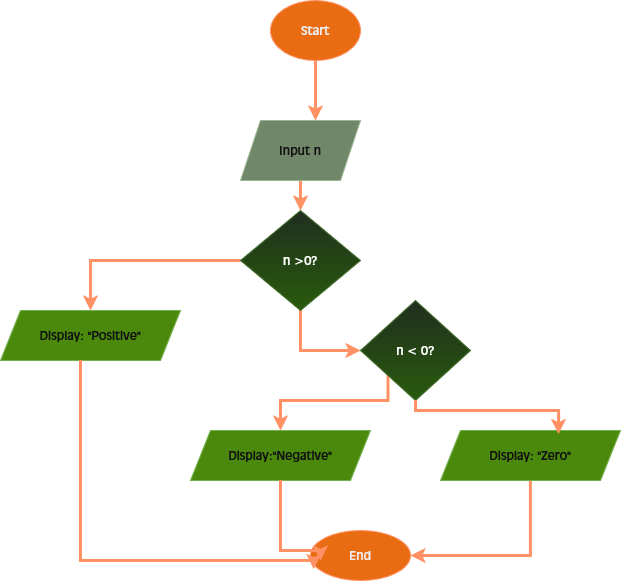

The diagram above was exported from draw.io. Its source (the exported page's mxGraphModel, read from the mxfile embedded in the PNG):
<mxGraphModel dx="1106" dy="566" grid="1" gridSize="10" guides="1" tooltips="1" connect="1" arrows="1" fold="1" page="1" pageScale="1" pageWidth="850" pageHeight="1100" background="light-dark(#FFFFFF,#FFFFFF)" math="0" shadow="0">
  <root>
    <mxCell id="0" />
    <mxCell id="1" parent="0" />
    <mxCell id="o6MRn2ACLBY07LePYbfe-3" value="Start" style="ellipse;whiteSpace=wrap;html=1;fillColor=#fa6800;fontColor=#000000;strokeColor=#C73500;" vertex="1" parent="1">
      <mxGeometry x="370" y="10" width="90" height="60" as="geometry" />
    </mxCell>
    <mxCell id="o6MRn2ACLBY07LePYbfe-12" style="edgeStyle=orthogonalEdgeStyle;rounded=0;orthogonalLoop=1;jettySize=auto;html=1;entryX=0.5;entryY=0;entryDx=0;entryDy=0;strokeWidth=3;fillColor=#fa6800;strokeColor=#C73500;" edge="1" parent="1" source="o6MRn2ACLBY07LePYbfe-4" target="o6MRn2ACLBY07LePYbfe-5">
      <mxGeometry relative="1" as="geometry" />
    </mxCell>
    <mxCell id="o6MRn2ACLBY07LePYbfe-4" value="Input n" style="shape=parallelogram;perimeter=parallelogramPerimeter;whiteSpace=wrap;html=1;fixedSize=1;fillColor=#6d8764;fontColor=#ffffff;strokeColor=#3A5431;" vertex="1" parent="1">
      <mxGeometry x="340" y="130" width="120" height="60" as="geometry" />
    </mxCell>
    <mxCell id="o6MRn2ACLBY07LePYbfe-13" style="edgeStyle=orthogonalEdgeStyle;rounded=0;orthogonalLoop=1;jettySize=auto;html=1;entryX=0.5;entryY=0;entryDx=0;entryDy=0;strokeWidth=3;fillColor=#fa6800;strokeColor=#C73500;" edge="1" parent="1" source="o6MRn2ACLBY07LePYbfe-5" target="o6MRn2ACLBY07LePYbfe-6">
      <mxGeometry relative="1" as="geometry" />
    </mxCell>
    <mxCell id="o6MRn2ACLBY07LePYbfe-14" style="edgeStyle=orthogonalEdgeStyle;rounded=0;orthogonalLoop=1;jettySize=auto;html=1;entryX=0;entryY=0.5;entryDx=0;entryDy=0;fillColor=#fa6800;strokeColor=#C73500;strokeWidth=3;" edge="1" parent="1" source="o6MRn2ACLBY07LePYbfe-5" target="o6MRn2ACLBY07LePYbfe-7">
      <mxGeometry relative="1" as="geometry">
        <Array as="points">
          <mxPoint x="400" y="360" />
        </Array>
      </mxGeometry>
    </mxCell>
    <mxCell id="o6MRn2ACLBY07LePYbfe-5" value="n &amp;gt;0?" style="rhombus;whiteSpace=wrap;html=1;fillColor=#d5e8d4;strokeColor=#82b366;gradientColor=#97d077;" vertex="1" parent="1">
      <mxGeometry x="340" y="220" width="120" height="100" as="geometry" />
    </mxCell>
    <mxCell id="o6MRn2ACLBY07LePYbfe-6" value="Display: &quot;Positive&quot;" style="shape=parallelogram;perimeter=parallelogramPerimeter;whiteSpace=wrap;html=1;fixedSize=1;fillColor=#60a917;fontColor=#ffffff;strokeColor=#2D7600;" vertex="1" parent="1">
      <mxGeometry x="100" y="320" width="180" height="50" as="geometry" />
    </mxCell>
    <mxCell id="o6MRn2ACLBY07LePYbfe-15" style="edgeStyle=orthogonalEdgeStyle;rounded=0;orthogonalLoop=1;jettySize=auto;html=1;exitX=0;exitY=1;exitDx=0;exitDy=0;entryX=0.5;entryY=0;entryDx=0;entryDy=0;strokeWidth=3;fillColor=#fa6800;strokeColor=#C73500;" edge="1" parent="1" source="o6MRn2ACLBY07LePYbfe-7" target="o6MRn2ACLBY07LePYbfe-8">
      <mxGeometry relative="1" as="geometry">
        <Array as="points">
          <mxPoint x="488" y="410" />
          <mxPoint x="380" y="410" />
        </Array>
      </mxGeometry>
    </mxCell>
    <mxCell id="o6MRn2ACLBY07LePYbfe-7" value="n &amp;lt; 0?" style="rhombus;whiteSpace=wrap;html=1;fillColor=#d5e8d4;gradientColor=#97d077;strokeColor=#82b366;" vertex="1" parent="1">
      <mxGeometry x="460" y="310" width="110" height="100" as="geometry" />
    </mxCell>
    <mxCell id="o6MRn2ACLBY07LePYbfe-8" value="Display:&quot;Negative&quot;" style="shape=parallelogram;perimeter=parallelogramPerimeter;whiteSpace=wrap;html=1;fixedSize=1;fillColor=#60a917;fontColor=#ffffff;strokeColor=#2D7600;" vertex="1" parent="1">
      <mxGeometry x="290" y="440" width="180" height="50" as="geometry" />
    </mxCell>
    <mxCell id="o6MRn2ACLBY07LePYbfe-18" style="edgeStyle=orthogonalEdgeStyle;rounded=0;orthogonalLoop=1;jettySize=auto;html=1;entryX=1;entryY=0.5;entryDx=0;entryDy=0;strokeWidth=3;fillColor=#fa6800;strokeColor=#C73500;" edge="1" parent="1" source="o6MRn2ACLBY07LePYbfe-9" target="o6MRn2ACLBY07LePYbfe-10">
      <mxGeometry relative="1" as="geometry">
        <Array as="points">
          <mxPoint x="630" y="565" />
        </Array>
      </mxGeometry>
    </mxCell>
    <mxCell id="o6MRn2ACLBY07LePYbfe-9" value="Display: &quot;Zero&quot;" style="shape=parallelogram;perimeter=parallelogramPerimeter;whiteSpace=wrap;html=1;fixedSize=1;fillColor=#60a917;fontColor=#ffffff;strokeColor=#2D7600;" vertex="1" parent="1">
      <mxGeometry x="540" y="440" width="180" height="50" as="geometry" />
    </mxCell>
    <mxCell id="o6MRn2ACLBY07LePYbfe-10" value="End" style="ellipse;whiteSpace=wrap;html=1;fillColor=#fa6800;fontColor=#000000;strokeColor=#C73500;" vertex="1" parent="1">
      <mxGeometry x="410" y="540" width="100" height="50" as="geometry" />
    </mxCell>
    <mxCell id="o6MRn2ACLBY07LePYbfe-11" style="edgeStyle=orthogonalEdgeStyle;rounded=0;orthogonalLoop=1;jettySize=auto;html=1;entryX=0.625;entryY=0;entryDx=0;entryDy=0;entryPerimeter=0;fillColor=#fa6800;strokeColor=#C73500;strokeWidth=3;" edge="1" parent="1" source="o6MRn2ACLBY07LePYbfe-3" target="o6MRn2ACLBY07LePYbfe-4">
      <mxGeometry relative="1" as="geometry" />
    </mxCell>
    <mxCell id="o6MRn2ACLBY07LePYbfe-16" style="edgeStyle=orthogonalEdgeStyle;rounded=0;orthogonalLoop=1;jettySize=auto;html=1;entryX=0.656;entryY=0.073;entryDx=0;entryDy=0;entryPerimeter=0;strokeWidth=3;fillColor=#fa6800;strokeColor=#C73500;" edge="1" parent="1" source="o6MRn2ACLBY07LePYbfe-7" target="o6MRn2ACLBY07LePYbfe-9">
      <mxGeometry relative="1" as="geometry">
        <Array as="points">
          <mxPoint x="515" y="420" />
          <mxPoint x="658" y="420" />
        </Array>
      </mxGeometry>
    </mxCell>
    <mxCell id="o6MRn2ACLBY07LePYbfe-17" style="edgeStyle=orthogonalEdgeStyle;rounded=0;orthogonalLoop=1;jettySize=auto;html=1;entryX=0.1;entryY=0.6;entryDx=0;entryDy=0;entryPerimeter=0;fillColor=#fa6800;strokeColor=#C73500;strokeWidth=3;" edge="1" parent="1" source="o6MRn2ACLBY07LePYbfe-8" target="o6MRn2ACLBY07LePYbfe-10">
      <mxGeometry relative="1" as="geometry">
        <Array as="points">
          <mxPoint x="380" y="560" />
          <mxPoint x="420" y="560" />
        </Array>
      </mxGeometry>
    </mxCell>
    <mxCell id="o6MRn2ACLBY07LePYbfe-19" style="edgeStyle=orthogonalEdgeStyle;rounded=0;orthogonalLoop=1;jettySize=auto;html=1;entryX=0.032;entryY=0.773;entryDx=0;entryDy=0;entryPerimeter=0;strokeWidth=3;fillColor=#fa6800;strokeColor=#C73500;" edge="1" parent="1" source="o6MRn2ACLBY07LePYbfe-6" target="o6MRn2ACLBY07LePYbfe-10">
      <mxGeometry relative="1" as="geometry">
        <Array as="points">
          <mxPoint x="180" y="570" />
          <mxPoint x="413" y="570" />
        </Array>
      </mxGeometry>
    </mxCell>
  </root>
</mxGraphModel>